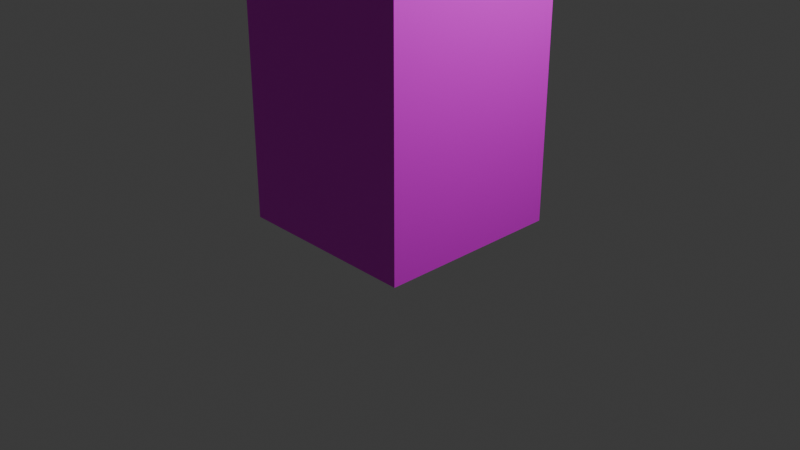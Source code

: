 # Source: Tower.blend  (saved by Blender 4.1.24; exported with 4.5.12 LTS)
import bpy
from mathutils import Matrix  # noqa: F401  (used for matrix-valued properties, if any)

bpy.ops.wm.read_factory_settings(use_empty=True)
scene = bpy.context.scene
scene.name = 'Scene'

# ---- collections
col_collection = bpy.data.collections.new('Collection'); scene.collection.children.link(col_collection)

# ---- images (referenced by path relative to the original .blend; pixels are not part of the script)
import os
ASSET_DIR = os.environ.get("B2B_ASSET_DIR", "")  # directory of the original .blend (textures are referenced by path, not embedded)
HERE = os.path.dirname(os.path.abspath(__file__))  # packed textures are extracted next to this script under _unpacked/

def load_image(name, relpath, width, height, colorspace="sRGB"):
    """Load a texture the original file referenced (path relative to the .blend, or extracted next to this script)."""
    p = next((c for c in (os.path.join(HERE, relpath), os.path.join(ASSET_DIR, relpath)) if relpath and os.path.exists(c)), "")
    if p:
        img = bpy.data.images.load(p, check_existing=True)
        img.name = name
    else:  # same state as the original file: an image datablock whose file is absent (Cycles renders it pink)
        img = bpy.data.images.new(name, width, height)
        img.source = "FILE"
        img.filepath = "//" + (relpath or name)
    img.colorspace_settings.name = colorspace
    return img
img_debugtower = load_image('DebugTower', 'DebugTower.png', 1024, 1024, 'sRGB')

# ---- materials (node trees are filled in below, after node groups)
mat_material = bpy.data.materials.new('Material')
mat_material.alpha_threshold = 0.0
mat_material.use_transparent_shadow = False
mat_material.roughness = 0.5
mat_material.line_color = (0.0, 0.0, 0.0, 1.0)

# ---- material node trees
mat_material.use_nodes = True; mat_material.node_tree.nodes.clear()
_N = mat_material.node_tree.nodes; _L = mat_material.node_tree.links
n0 = _N.new('ShaderNodeOutputMaterial'); n0.name = 'Material Output'; n0.location = (300, 300)
n1 = _N.new('ShaderNodeBsdfPrincipled'); n1.name = 'Principled BSDF'; n1.location = (10, 300)
n1.inputs[3].default_value = 1.45
n2 = _N.new('ShaderNodeTexImage'); n2.name = '画像テクスチャ'; n2.location = (-280, 275)
n2.image = img_debugtower
_L.new(n1.outputs[0], n0.inputs[0])
_L.new(n2.outputs[0], n1.inputs[0])
n0.is_active_output = True

# ---- world
world_world = bpy.data.worlds.new('World'); scene.world = world_world
world_world.use_nodes = True; world_world.node_tree.nodes.clear()
_N = world_world.node_tree.nodes; _L = world_world.node_tree.links
n0 = _N.new('ShaderNodeOutputWorld'); n0.name = 'World Output'; n0.location = (300, 300)
n1 = _N.new('ShaderNodeBackground'); n1.name = 'Background'; n1.location = (10, 300)
n1.inputs[0].default_value = (0.05088, 0.05088, 0.05088, 1.0)
_L.new(n1.outputs[0], n0.inputs[0])
n0.is_active_output = True
world_world.color = (0.05088, 0.05088, 0.05088)
world_world.use_sun_shadow = False
world_world.sun_shadow_jitter_overblur = 0.0

# ---- cameras
cam_camera = bpy.data.cameras.new('Camera')
cam_camera.clip_end = 100.0
cam_camera.ortho_scale = 7.314

# ---- lights
light_light = bpy.data.lights.new('Light', 'POINT')
light_light.transmission_factor = 0.0
light_light.energy = 1000.0
light_light.shadow_soft_size = 0.1
light_light.shadow_maximum_resolution = 0.006
light_light.use_absolute_resolution = True

# ---- meshes
me_cube = bpy.data.meshes.new('Cube')
me_cube.from_pydata([(1.0, 1.0, 1.75), (1.0, 1.0, -0.25), (1.0, -1.0, 1.75), (1.0, -1.0, -0.25), (-1.0, 1.0, 1.75), (-1.0, 1.0, -0.25), (-1.0, -1.0, 1.75), (-1.0, -1.0, -0.25)], [], [(0, 4, 6, 2), (3, 2, 6, 7), (7, 6, 4, 5), (5, 1, 3, 7), (1, 0, 2, 3), (5, 4, 0, 1)])
_uv = me_cube.uv_layers.new(name='UVMap')
_uv.uv.foreach_set('vector', [0.625, 0.5, 0.875, 0.5, 0.875, 0.75, 0.625, 0.75, 0.375, 0.75, 0.625, 0.75, 0.625, 1.0, 0.375, 1.0, 0.375, 0.0, 0.625, 0.0, 0.625, 0.25, 0.375, 0.25, 0.125, 0.5, 0.375, 0.5, 0.375, 0.75, 0.125, 0.75, 0.375, 0.5, 0.625, 0.5, 0.625, 0.75, 0.375, 0.75, 0.375, 0.25, 0.625, 0.25, 0.625, 0.5, 0.375, 0.5])
me_cube.materials.append(mat_material)
me_cube.use_mirror_vertex_groups = False
me_cube.update()

# ---- objects
ob_cube = bpy.data.objects.new('Cube', me_cube)
ob_light = bpy.data.objects.new('Light', light_light)
ob_camera = bpy.data.objects.new('Camera', cam_camera)

# ---- transforms, parenting, visibility, modifiers, constraints
ob_cube.location = (0.0, 0.0, 1.0)
ob_cube.scale = (1.0, 1.0, 4.0)
ob_cube.lock_rotations_4d = False
ob_cube.empty_display_type = 'ARROWS'
ob_cube.lineart.crease_threshold = 0.0
ob_light.location = (4.076, 1.005, 5.904)
ob_light.rotation_euler = (0.6503, 0.05522, 1.866)
ob_light.lock_rotations_4d = False
ob_light.empty_display_type = 'ARROWS'
ob_light.color = (0.0, 0.0, 0.0, 0.0)
ob_light.lineart.crease_threshold = 0.0
ob_camera.location = (7.359, -6.926, 4.958)
ob_camera.rotation_euler = (1.109, 0.0, 0.8149)
ob_camera.lock_rotations_4d = False
ob_camera.empty_display_type = 'ARROWS'
ob_camera.color = (0.0, 0.0, 0.0, 0.0)
ob_camera.display_type = 'WIRE'
ob_camera.lineart.crease_threshold = 0.0

# ---- collection membership
col_collection.objects.link(ob_cube)
col_collection.objects.link(ob_light)
col_collection.objects.link(ob_camera)

# ---- scene / render settings (as saved in the file)
scene.camera = ob_camera
scene.frame_start = 1; scene.frame_end = 250; scene.frame_set(1)
scene.render.engine = 'BLENDER_EEVEE_NEXT'
scene.cycles.sampling_pattern = 'TABULATED_SOBOL'
scene.eevee.ray_tracing_options.trace_max_roughness = 0.0
bpy.context.view_layer.update()
